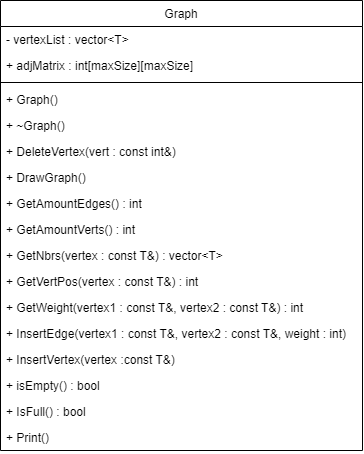

The diagram above was exported from draw.io. Its source (the exported page's mxGraphModel, read from the mxfile embedded in the PNG):
<mxGraphModel dx="444" dy="517" grid="1" gridSize="10" guides="1" tooltips="1" connect="1" arrows="1" fold="1" page="1" pageScale="1" pageWidth="827" pageHeight="1169" math="0" shadow="0">
  <root>
    <mxCell id="WIyWlLk6GJQsqaUBKTNV-0" />
    <mxCell id="WIyWlLk6GJQsqaUBKTNV-1" parent="WIyWlLk6GJQsqaUBKTNV-0" />
    <mxCell id="zkfFHV4jXpPFQw0GAbJ--17" value="Graph" style="swimlane;fontStyle=0;align=center;verticalAlign=top;childLayout=stackLayout;horizontal=1;startSize=26;horizontalStack=0;resizeParent=1;resizeLast=0;collapsible=1;marginBottom=0;rounded=0;shadow=0;strokeWidth=1;" parent="WIyWlLk6GJQsqaUBKTNV-1" vertex="1">
      <mxGeometry x="450" y="120" width="362" height="450" as="geometry">
        <mxRectangle x="550" y="140" width="160" height="26" as="alternateBounds" />
      </mxGeometry>
    </mxCell>
    <mxCell id="zkfFHV4jXpPFQw0GAbJ--19" value="- vertexList : vector&lt;T&gt;" style="text;align=left;verticalAlign=top;spacingLeft=4;spacingRight=4;overflow=hidden;rotatable=0;points=[[0,0.5],[1,0.5]];portConstraint=eastwest;rounded=0;shadow=0;html=0;" parent="zkfFHV4jXpPFQw0GAbJ--17" vertex="1">
      <mxGeometry y="26" width="362" height="26" as="geometry" />
    </mxCell>
    <mxCell id="zkfFHV4jXpPFQw0GAbJ--22" value="+ adjMatrix : int[maxSize][maxSize] " style="text;align=left;verticalAlign=top;spacingLeft=4;spacingRight=4;overflow=hidden;rotatable=0;points=[[0,0.5],[1,0.5]];portConstraint=eastwest;rounded=0;shadow=0;html=0;" parent="zkfFHV4jXpPFQw0GAbJ--17" vertex="1">
      <mxGeometry y="52" width="362" height="26" as="geometry" />
    </mxCell>
    <mxCell id="zkfFHV4jXpPFQw0GAbJ--23" value="" style="line;html=1;strokeWidth=1;align=left;verticalAlign=middle;spacingTop=-1;spacingLeft=3;spacingRight=3;rotatable=0;labelPosition=right;points=[];portConstraint=eastwest;" parent="zkfFHV4jXpPFQw0GAbJ--17" vertex="1">
      <mxGeometry y="78" width="362" height="8" as="geometry" />
    </mxCell>
    <mxCell id="zkfFHV4jXpPFQw0GAbJ--24" value="+ Graph()" style="text;align=left;verticalAlign=top;spacingLeft=4;spacingRight=4;overflow=hidden;rotatable=0;points=[[0,0.5],[1,0.5]];portConstraint=eastwest;" parent="zkfFHV4jXpPFQw0GAbJ--17" vertex="1">
      <mxGeometry y="86" width="362" height="26" as="geometry" />
    </mxCell>
    <mxCell id="zkfFHV4jXpPFQw0GAbJ--25" value="+ ~Graph()" style="text;align=left;verticalAlign=top;spacingLeft=4;spacingRight=4;overflow=hidden;rotatable=0;points=[[0,0.5],[1,0.5]];portConstraint=eastwest;" parent="zkfFHV4jXpPFQw0GAbJ--17" vertex="1">
      <mxGeometry y="112" width="362" height="26" as="geometry" />
    </mxCell>
    <mxCell id="ACen4nKKSQnmgeE0Q8CZ-1" value="+ DeleteVertex(vert : const int&amp;)" style="text;align=left;verticalAlign=top;spacingLeft=4;spacingRight=4;overflow=hidden;rotatable=0;points=[[0,0.5],[1,0.5]];portConstraint=eastwest;" vertex="1" parent="zkfFHV4jXpPFQw0GAbJ--17">
      <mxGeometry y="138" width="362" height="26" as="geometry" />
    </mxCell>
    <mxCell id="ACen4nKKSQnmgeE0Q8CZ-2" value="+ DrawGraph()&#10;" style="text;align=left;verticalAlign=top;spacingLeft=4;spacingRight=4;overflow=hidden;rotatable=0;points=[[0,0.5],[1,0.5]];portConstraint=eastwest;" vertex="1" parent="zkfFHV4jXpPFQw0GAbJ--17">
      <mxGeometry y="164" width="362" height="26" as="geometry" />
    </mxCell>
    <mxCell id="ACen4nKKSQnmgeE0Q8CZ-3" value="+ GetAmountEdges() : int" style="text;align=left;verticalAlign=top;spacingLeft=4;spacingRight=4;overflow=hidden;rotatable=0;points=[[0,0.5],[1,0.5]];portConstraint=eastwest;" vertex="1" parent="zkfFHV4jXpPFQw0GAbJ--17">
      <mxGeometry y="190" width="362" height="26" as="geometry" />
    </mxCell>
    <mxCell id="ACen4nKKSQnmgeE0Q8CZ-4" value="+ GetAmountVerts() : int" style="text;align=left;verticalAlign=top;spacingLeft=4;spacingRight=4;overflow=hidden;rotatable=0;points=[[0,0.5],[1,0.5]];portConstraint=eastwest;" vertex="1" parent="zkfFHV4jXpPFQw0GAbJ--17">
      <mxGeometry y="216" width="362" height="26" as="geometry" />
    </mxCell>
    <mxCell id="ACen4nKKSQnmgeE0Q8CZ-6" value="+ GetNbrs(vertex : const T&amp;) : vector&lt;T&gt;" style="text;align=left;verticalAlign=top;spacingLeft=4;spacingRight=4;overflow=hidden;rotatable=0;points=[[0,0.5],[1,0.5]];portConstraint=eastwest;" vertex="1" parent="zkfFHV4jXpPFQw0GAbJ--17">
      <mxGeometry y="242" width="362" height="26" as="geometry" />
    </mxCell>
    <mxCell id="ACen4nKKSQnmgeE0Q8CZ-10" value="+ GetVertPos(vertex : const T&amp;) : int" style="text;align=left;verticalAlign=top;spacingLeft=4;spacingRight=4;overflow=hidden;rotatable=0;points=[[0,0.5],[1,0.5]];portConstraint=eastwest;" vertex="1" parent="zkfFHV4jXpPFQw0GAbJ--17">
      <mxGeometry y="268" width="362" height="26" as="geometry" />
    </mxCell>
    <mxCell id="ACen4nKKSQnmgeE0Q8CZ-9" value="+ GetWeight(vertex1 : const T&amp;, vertex2 : const T&amp;) : int" style="text;align=left;verticalAlign=top;spacingLeft=4;spacingRight=4;overflow=hidden;rotatable=0;points=[[0,0.5],[1,0.5]];portConstraint=eastwest;" vertex="1" parent="zkfFHV4jXpPFQw0GAbJ--17">
      <mxGeometry y="294" width="362" height="26" as="geometry" />
    </mxCell>
    <mxCell id="ACen4nKKSQnmgeE0Q8CZ-8" value="+ InsertEdge(vertex1 : const T&amp;, vertex2 : const T&amp;, weight : int)" style="text;align=left;verticalAlign=top;spacingLeft=4;spacingRight=4;overflow=hidden;rotatable=0;points=[[0,0.5],[1,0.5]];portConstraint=eastwest;" vertex="1" parent="zkfFHV4jXpPFQw0GAbJ--17">
      <mxGeometry y="320" width="362" height="26" as="geometry" />
    </mxCell>
    <mxCell id="ACen4nKKSQnmgeE0Q8CZ-7" value="+ InsertVertex(vertex :const T&amp;)" style="text;align=left;verticalAlign=top;spacingLeft=4;spacingRight=4;overflow=hidden;rotatable=0;points=[[0,0.5],[1,0.5]];portConstraint=eastwest;" vertex="1" parent="zkfFHV4jXpPFQw0GAbJ--17">
      <mxGeometry y="346" width="362" height="26" as="geometry" />
    </mxCell>
    <mxCell id="ACen4nKKSQnmgeE0Q8CZ-5" value="+ isEmpty() : bool" style="text;align=left;verticalAlign=top;spacingLeft=4;spacingRight=4;overflow=hidden;rotatable=0;points=[[0,0.5],[1,0.5]];portConstraint=eastwest;" vertex="1" parent="zkfFHV4jXpPFQw0GAbJ--17">
      <mxGeometry y="372" width="362" height="26" as="geometry" />
    </mxCell>
    <mxCell id="ACen4nKKSQnmgeE0Q8CZ-13" value="+ IsFull() : bool" style="text;align=left;verticalAlign=top;spacingLeft=4;spacingRight=4;overflow=hidden;rotatable=0;points=[[0,0.5],[1,0.5]];portConstraint=eastwest;" vertex="1" parent="zkfFHV4jXpPFQw0GAbJ--17">
      <mxGeometry y="398" width="362" height="26" as="geometry" />
    </mxCell>
    <mxCell id="ACen4nKKSQnmgeE0Q8CZ-12" value="+ Print()" style="text;align=left;verticalAlign=top;spacingLeft=4;spacingRight=4;overflow=hidden;rotatable=0;points=[[0,0.5],[1,0.5]];portConstraint=eastwest;" vertex="1" parent="zkfFHV4jXpPFQw0GAbJ--17">
      <mxGeometry y="424" width="362" height="26" as="geometry" />
    </mxCell>
  </root>
</mxGraphModel>